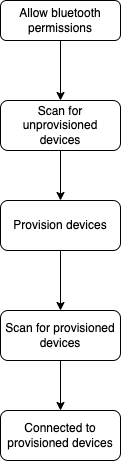

The diagram above was exported from draw.io. Its source (the exported page's mxGraphModel, read from the mxfile embedded in the PNG):
<mxGraphModel dx="954" dy="648" grid="1" gridSize="10" guides="1" tooltips="1" connect="1" arrows="1" fold="1" page="1" pageScale="1" pageWidth="827" pageHeight="1169" math="0" shadow="0">
  <root>
    <mxCell id="WIyWlLk6GJQsqaUBKTNV-0" />
    <mxCell id="WIyWlLk6GJQsqaUBKTNV-1" parent="WIyWlLk6GJQsqaUBKTNV-0" />
    <mxCell id="DT--_o_Ugk5L67k-ToxO-6" value="" style="edgeStyle=orthogonalEdgeStyle;rounded=0;orthogonalLoop=1;jettySize=auto;html=1;" edge="1" parent="WIyWlLk6GJQsqaUBKTNV-1" source="DT--_o_Ugk5L67k-ToxO-2" target="DT--_o_Ugk5L67k-ToxO-5">
      <mxGeometry relative="1" as="geometry" />
    </mxCell>
    <mxCell id="DT--_o_Ugk5L67k-ToxO-2" value="Allow bluetooth permissions" style="rounded=1;whiteSpace=wrap;html=1;fontSize=12;glass=0;strokeWidth=1;shadow=0;" vertex="1" parent="WIyWlLk6GJQsqaUBKTNV-1">
      <mxGeometry x="350" y="70" width="120" height="40" as="geometry" />
    </mxCell>
    <mxCell id="DT--_o_Ugk5L67k-ToxO-8" value="" style="edgeStyle=orthogonalEdgeStyle;rounded=0;orthogonalLoop=1;jettySize=auto;html=1;" edge="1" parent="WIyWlLk6GJQsqaUBKTNV-1" source="DT--_o_Ugk5L67k-ToxO-5" target="DT--_o_Ugk5L67k-ToxO-7">
      <mxGeometry relative="1" as="geometry" />
    </mxCell>
    <mxCell id="DT--_o_Ugk5L67k-ToxO-5" value="Scan for unprovisioned devices" style="rounded=1;whiteSpace=wrap;html=1;fontSize=12;glass=0;strokeWidth=1;shadow=0;" vertex="1" parent="WIyWlLk6GJQsqaUBKTNV-1">
      <mxGeometry x="350" y="170" width="120" height="50" as="geometry" />
    </mxCell>
    <mxCell id="DT--_o_Ugk5L67k-ToxO-10" value="" style="edgeStyle=orthogonalEdgeStyle;rounded=0;orthogonalLoop=1;jettySize=auto;html=1;" edge="1" parent="WIyWlLk6GJQsqaUBKTNV-1" source="DT--_o_Ugk5L67k-ToxO-7" target="DT--_o_Ugk5L67k-ToxO-9">
      <mxGeometry relative="1" as="geometry" />
    </mxCell>
    <mxCell id="DT--_o_Ugk5L67k-ToxO-7" value="Provision devices" style="rounded=1;whiteSpace=wrap;html=1;fontSize=12;glass=0;strokeWidth=1;shadow=0;" vertex="1" parent="WIyWlLk6GJQsqaUBKTNV-1">
      <mxGeometry x="350" y="270" width="120" height="50" as="geometry" />
    </mxCell>
    <mxCell id="DT--_o_Ugk5L67k-ToxO-12" value="" style="edgeStyle=orthogonalEdgeStyle;rounded=0;orthogonalLoop=1;jettySize=auto;html=1;" edge="1" parent="WIyWlLk6GJQsqaUBKTNV-1" source="DT--_o_Ugk5L67k-ToxO-9" target="DT--_o_Ugk5L67k-ToxO-11">
      <mxGeometry relative="1" as="geometry" />
    </mxCell>
    <mxCell id="DT--_o_Ugk5L67k-ToxO-9" value="Scan for provisioned devices" style="rounded=1;whiteSpace=wrap;html=1;fontSize=12;glass=0;strokeWidth=1;shadow=0;" vertex="1" parent="WIyWlLk6GJQsqaUBKTNV-1">
      <mxGeometry x="350" y="380" width="120" height="50" as="geometry" />
    </mxCell>
    <mxCell id="DT--_o_Ugk5L67k-ToxO-11" value="Connected to provisioned devices" style="rounded=1;whiteSpace=wrap;html=1;fontSize=12;glass=0;strokeWidth=1;shadow=0;" vertex="1" parent="WIyWlLk6GJQsqaUBKTNV-1">
      <mxGeometry x="350" y="480" width="120" height="50" as="geometry" />
    </mxCell>
  </root>
</mxGraphModel>